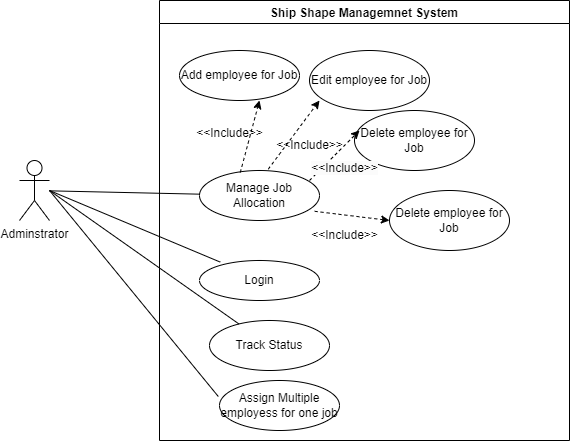

The diagram above was exported from draw.io. Its source (the exported page's mxGraphModel, read from the mxfile embedded in the PNG):
<mxGraphModel dx="1050" dy="522" grid="1" gridSize="10" guides="1" tooltips="1" connect="1" arrows="1" fold="1" page="1" pageScale="1" pageWidth="850" pageHeight="1100" math="0" shadow="0">
  <root>
    <mxCell id="0" />
    <mxCell id="1" parent="0" />
    <mxCell id="dlVewK3kfQ74eIghDBTE-2" value="Ship Shape Managemnet System" style="swimlane;" vertex="1" parent="1">
      <mxGeometry x="170" y="120" width="410" height="440" as="geometry" />
    </mxCell>
    <mxCell id="dlVewK3kfQ74eIghDBTE-3" value="Manage Job Allocation" style="ellipse;whiteSpace=wrap;html=1;" vertex="1" parent="dlVewK3kfQ74eIghDBTE-2">
      <mxGeometry x="40" y="170" width="120" height="50" as="geometry" />
    </mxCell>
    <mxCell id="dlVewK3kfQ74eIghDBTE-4" value="Delete employee for Job" style="ellipse;whiteSpace=wrap;html=1;" vertex="1" parent="dlVewK3kfQ74eIghDBTE-2">
      <mxGeometry x="195" y="110" width="120" height="60" as="geometry" />
    </mxCell>
    <mxCell id="dlVewK3kfQ74eIghDBTE-5" value="Edit employee for Job" style="ellipse;whiteSpace=wrap;html=1;" vertex="1" parent="dlVewK3kfQ74eIghDBTE-2">
      <mxGeometry x="150" y="50" width="120" height="60" as="geometry" />
    </mxCell>
    <mxCell id="dlVewK3kfQ74eIghDBTE-6" value="Add employee for Job" style="ellipse;whiteSpace=wrap;html=1;" vertex="1" parent="dlVewK3kfQ74eIghDBTE-2">
      <mxGeometry x="20" y="50" width="120" height="50" as="geometry" />
    </mxCell>
    <mxCell id="dlVewK3kfQ74eIghDBTE-7" value="" style="endArrow=classic;dashed=1;html=1;rounded=0;endFill=1;exitX=0.573;exitY=-0.027;exitDx=0;exitDy=0;exitPerimeter=0;" edge="1" parent="dlVewK3kfQ74eIghDBTE-2" source="dlVewK3kfQ74eIghDBTE-3">
      <mxGeometry width="50" height="50" relative="1" as="geometry">
        <mxPoint x="110" y="150" as="sourcePoint" />
        <mxPoint x="160" y="100" as="targetPoint" />
      </mxGeometry>
    </mxCell>
    <mxCell id="dlVewK3kfQ74eIghDBTE-8" value="" style="endArrow=classic;dashed=1;html=1;rounded=0;endFill=1;" edge="1" parent="dlVewK3kfQ74eIghDBTE-2">
      <mxGeometry width="50" height="50" relative="1" as="geometry">
        <mxPoint x="150" y="180" as="sourcePoint" />
        <mxPoint x="200" y="130" as="targetPoint" />
      </mxGeometry>
    </mxCell>
    <mxCell id="dlVewK3kfQ74eIghDBTE-9" value="" style="endArrow=classic;dashed=1;html=1;rounded=0;exitX=0.34;exitY=0.04;exitDx=0;exitDy=0;exitPerimeter=0;strokeColor=default;endFill=1;" edge="1" parent="dlVewK3kfQ74eIghDBTE-2" source="dlVewK3kfQ74eIghDBTE-3">
      <mxGeometry width="50" height="50" relative="1" as="geometry">
        <mxPoint x="50" y="150" as="sourcePoint" />
        <mxPoint x="100" y="100" as="targetPoint" />
      </mxGeometry>
    </mxCell>
    <mxCell id="dlVewK3kfQ74eIghDBTE-10" value="&#10;&lt;span style=&quot;color: rgb(0, 0, 0); font-family: Helvetica; font-size: 12px; font-style: normal; font-variant-ligatures: normal; font-variant-caps: normal; font-weight: 400; letter-spacing: normal; orphans: 2; text-align: center; text-indent: 0px; text-transform: none; widows: 2; word-spacing: 0px; -webkit-text-stroke-width: 0px; white-space: nowrap; background-color: rgb(251, 251, 251); text-decoration-thickness: initial; text-decoration-style: initial; text-decoration-color: initial; display: inline !important; float: none;&quot;&gt;&amp;lt;&amp;lt;Include&amp;gt;&amp;gt;&lt;/span&gt;&#10;&#10;" style="text;html=1;align=center;verticalAlign=middle;resizable=0;points=[];autosize=1;strokeColor=none;fillColor=none;" vertex="1" parent="dlVewK3kfQ74eIghDBTE-2">
      <mxGeometry x="140" y="145" width="90" height="60" as="geometry" />
    </mxCell>
    <mxCell id="dlVewK3kfQ74eIghDBTE-11" value="&amp;lt;&amp;lt;Include&amp;gt;&amp;gt;" style="text;html=1;align=center;verticalAlign=middle;resizable=0;points=[];autosize=1;strokeColor=none;fillColor=none;" vertex="1" parent="dlVewK3kfQ74eIghDBTE-2">
      <mxGeometry x="105" y="130" width="90" height="30" as="geometry" />
    </mxCell>
    <mxCell id="dlVewK3kfQ74eIghDBTE-12" value="Login" style="ellipse;whiteSpace=wrap;html=1;" vertex="1" parent="dlVewK3kfQ74eIghDBTE-2">
      <mxGeometry x="40" y="260" width="120" height="40" as="geometry" />
    </mxCell>
    <mxCell id="dlVewK3kfQ74eIghDBTE-13" value="Track Status" style="ellipse;whiteSpace=wrap;html=1;" vertex="1" parent="dlVewK3kfQ74eIghDBTE-2">
      <mxGeometry x="50" y="320" width="120" height="50" as="geometry" />
    </mxCell>
    <mxCell id="dlVewK3kfQ74eIghDBTE-14" value="Assign Multiple employess for one job" style="ellipse;whiteSpace=wrap;html=1;" vertex="1" parent="dlVewK3kfQ74eIghDBTE-2">
      <mxGeometry x="60" y="380" width="120" height="50" as="geometry" />
    </mxCell>
    <mxCell id="dlVewK3kfQ74eIghDBTE-21" value="Delete employee for Job" style="ellipse;whiteSpace=wrap;html=1;" vertex="1" parent="dlVewK3kfQ74eIghDBTE-2">
      <mxGeometry x="230" y="190" width="120" height="60" as="geometry" />
    </mxCell>
    <mxCell id="dlVewK3kfQ74eIghDBTE-23" value="" style="endArrow=classic;dashed=1;html=1;rounded=0;exitX=0.96;exitY=0.816;exitDx=0;exitDy=0;exitPerimeter=0;endFill=1;" edge="1" parent="dlVewK3kfQ74eIghDBTE-2" source="dlVewK3kfQ74eIghDBTE-3">
      <mxGeometry width="50" height="50" relative="1" as="geometry">
        <mxPoint x="180" y="270" as="sourcePoint" />
        <mxPoint x="230" y="220" as="targetPoint" />
      </mxGeometry>
    </mxCell>
    <mxCell id="dlVewK3kfQ74eIghDBTE-26" value="&amp;lt;&amp;lt;Include&amp;gt;&amp;gt;" style="text;html=1;align=center;verticalAlign=middle;resizable=0;points=[];autosize=1;strokeColor=none;fillColor=none;" vertex="1" parent="dlVewK3kfQ74eIghDBTE-2">
      <mxGeometry x="140" y="220" width="90" height="30" as="geometry" />
    </mxCell>
    <mxCell id="dlVewK3kfQ74eIghDBTE-15" value="Adminstrator" style="shape=umlActor;verticalLabelPosition=bottom;verticalAlign=top;html=1;outlineConnect=0;" vertex="1" parent="1">
      <mxGeometry x="30" y="280" width="30" height="60" as="geometry" />
    </mxCell>
    <mxCell id="dlVewK3kfQ74eIghDBTE-16" value="&amp;lt;&amp;lt;Include&amp;gt;&amp;gt;" style="text;html=1;align=center;verticalAlign=middle;resizable=0;points=[];autosize=1;strokeColor=none;fillColor=none;" vertex="1" parent="1">
      <mxGeometry x="195" y="238" width="90" height="30" as="geometry" />
    </mxCell>
    <mxCell id="dlVewK3kfQ74eIghDBTE-17" value="" style="endArrow=none;html=1;rounded=0;" edge="1" parent="1" source="dlVewK3kfQ74eIghDBTE-15" target="dlVewK3kfQ74eIghDBTE-3">
      <mxGeometry width="50" height="50" relative="1" as="geometry">
        <mxPoint x="140" y="360" as="sourcePoint" />
        <mxPoint x="190" y="310" as="targetPoint" />
      </mxGeometry>
    </mxCell>
    <mxCell id="dlVewK3kfQ74eIghDBTE-18" value="" style="endArrow=none;html=1;rounded=0;entryX=0.173;entryY=0.04;entryDx=0;entryDy=0;entryPerimeter=0;" edge="1" parent="1" target="dlVewK3kfQ74eIghDBTE-12">
      <mxGeometry width="50" height="50" relative="1" as="geometry">
        <mxPoint x="60" y="310" as="sourcePoint" />
        <mxPoint x="200" y="320" as="targetPoint" />
      </mxGeometry>
    </mxCell>
    <mxCell id="dlVewK3kfQ74eIghDBTE-19" value="" style="endArrow=none;html=1;rounded=0;" edge="1" parent="1" target="dlVewK3kfQ74eIghDBTE-13">
      <mxGeometry width="50" height="50" relative="1" as="geometry">
        <mxPoint x="60" y="310" as="sourcePoint" />
        <mxPoint x="210" y="330" as="targetPoint" />
      </mxGeometry>
    </mxCell>
    <mxCell id="dlVewK3kfQ74eIghDBTE-20" value="" style="endArrow=none;html=1;rounded=0;entryX=-0.01;entryY=0.32;entryDx=0;entryDy=0;entryPerimeter=0;" edge="1" parent="1" target="dlVewK3kfQ74eIghDBTE-14">
      <mxGeometry width="50" height="50" relative="1" as="geometry">
        <mxPoint x="60" y="310" as="sourcePoint" />
        <mxPoint x="120" y="430" as="targetPoint" />
      </mxGeometry>
    </mxCell>
  </root>
</mxGraphModel>